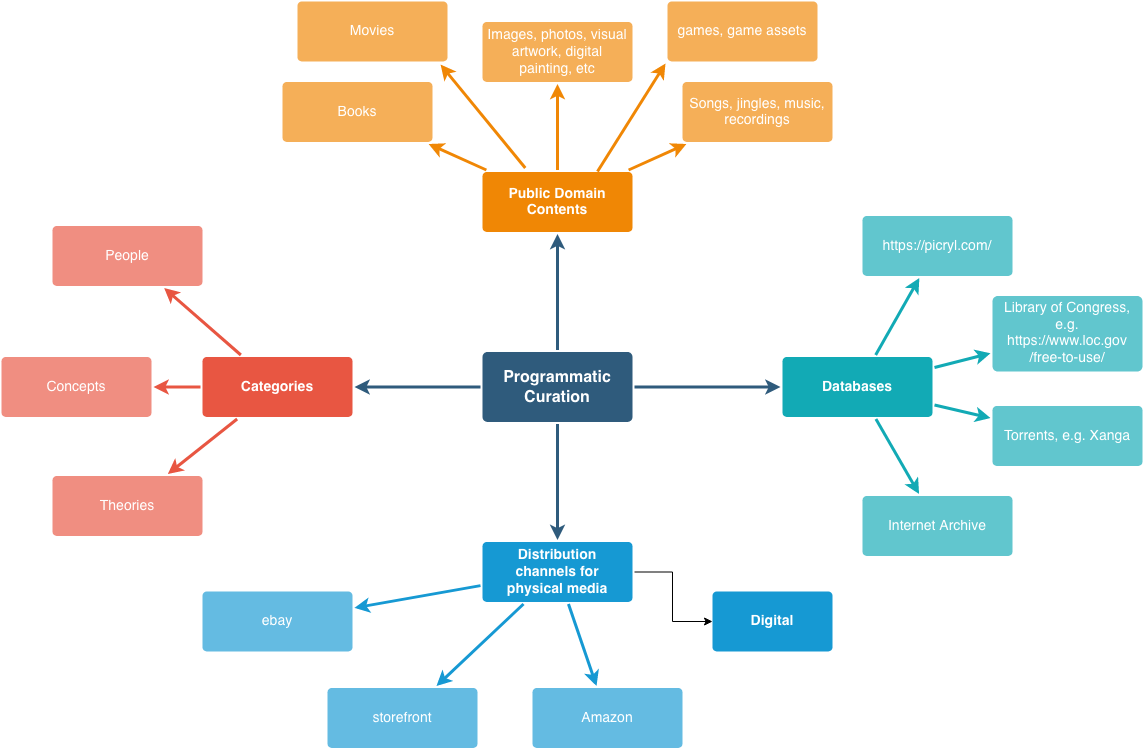

The diagram above was exported from draw.io. Its source (the exported page's mxGraphModel, read from the mxfile embedded in the PNG):
<mxGraphModel dx="1426" dy="797" grid="1" gridSize="10" guides="1" tooltips="1" connect="1" arrows="1" fold="1" page="1" pageScale="1" pageWidth="1169" pageHeight="827" background="none" math="0" shadow="0">
  <root>
    <mxCell id="0" />
    <mxCell id="1" parent="0" />
    <mxCell id="1745" value="" style="edgeStyle=none;rounded=0;jumpStyle=none;html=1;shadow=0;labelBackgroundColor=none;startArrow=none;startFill=0;endArrow=classic;endFill=1;jettySize=auto;orthogonalLoop=1;strokeColor=#2F5B7C;strokeWidth=3;fontFamily=Helvetica;fontSize=16;fontColor=#23445D;spacing=5;" parent="1" source="1749" target="1764" edge="1">
      <mxGeometry relative="1" as="geometry" />
    </mxCell>
    <mxCell id="1746" value="" style="edgeStyle=none;rounded=0;jumpStyle=none;html=1;shadow=0;labelBackgroundColor=none;startArrow=none;startFill=0;endArrow=classic;endFill=1;jettySize=auto;orthogonalLoop=1;strokeColor=#2F5B7C;strokeWidth=3;fontFamily=Helvetica;fontSize=16;fontColor=#23445D;spacing=5;" parent="1" source="1749" target="1771" edge="1">
      <mxGeometry relative="1" as="geometry" />
    </mxCell>
    <mxCell id="1747" value="" style="edgeStyle=none;rounded=0;jumpStyle=none;html=1;shadow=0;labelBackgroundColor=none;startArrow=none;startFill=0;endArrow=classic;endFill=1;jettySize=auto;orthogonalLoop=1;strokeColor=#2F5B7C;strokeWidth=3;fontFamily=Helvetica;fontSize=16;fontColor=#23445D;spacing=5;" parent="1" source="1749" target="1760" edge="1">
      <mxGeometry relative="1" as="geometry" />
    </mxCell>
    <mxCell id="1748" value="" style="edgeStyle=none;rounded=0;jumpStyle=none;html=1;shadow=0;labelBackgroundColor=none;startArrow=none;startFill=0;endArrow=classic;endFill=1;jettySize=auto;orthogonalLoop=1;strokeColor=#2F5B7C;strokeWidth=3;fontFamily=Helvetica;fontSize=16;fontColor=#23445D;spacing=5;" parent="1" source="1749" target="1753" edge="1">
      <mxGeometry relative="1" as="geometry" />
    </mxCell>
    <mxCell id="1749" value="Programmatic Curation" style="rounded=1;whiteSpace=wrap;html=1;shadow=0;labelBackgroundColor=none;strokeColor=none;strokeWidth=3;fillColor=#2F5B7C;fontFamily=Helvetica;fontSize=16;fontColor=#FFFFFF;align=center;fontStyle=1;spacing=5;arcSize=7;perimeterSpacing=2;" parent="1" vertex="1">
      <mxGeometry x="495" y="380.5" width="150" height="70" as="geometry" />
    </mxCell>
    <mxCell id="1750" value="" style="edgeStyle=none;rounded=1;jumpStyle=none;html=1;shadow=0;labelBackgroundColor=none;startArrow=none;startFill=0;jettySize=auto;orthogonalLoop=1;strokeColor=#E85642;strokeWidth=3;fontFamily=Helvetica;fontSize=14;fontColor=#FFFFFF;spacing=5;fontStyle=1;fillColor=#b0e3e6;" parent="1" source="1753" target="1756" edge="1">
      <mxGeometry relative="1" as="geometry" />
    </mxCell>
    <mxCell id="1751" value="" style="edgeStyle=none;rounded=1;jumpStyle=none;html=1;shadow=0;labelBackgroundColor=none;startArrow=none;startFill=0;jettySize=auto;orthogonalLoop=1;strokeColor=#E85642;strokeWidth=3;fontFamily=Helvetica;fontSize=14;fontColor=#FFFFFF;spacing=5;fontStyle=1;fillColor=#b0e3e6;" parent="1" source="1753" target="1755" edge="1">
      <mxGeometry relative="1" as="geometry" />
    </mxCell>
    <mxCell id="1752" value="" style="edgeStyle=none;rounded=1;jumpStyle=none;html=1;shadow=0;labelBackgroundColor=none;startArrow=none;startFill=0;jettySize=auto;orthogonalLoop=1;strokeColor=#E85642;strokeWidth=3;fontFamily=Helvetica;fontSize=14;fontColor=#FFFFFF;spacing=5;fontStyle=1;fillColor=#b0e3e6;" parent="1" source="1753" target="1754" edge="1">
      <mxGeometry relative="1" as="geometry" />
    </mxCell>
    <mxCell id="1753" value="Categories" style="rounded=1;whiteSpace=wrap;html=1;shadow=0;labelBackgroundColor=none;strokeColor=none;strokeWidth=3;fillColor=#e85642;fontFamily=Helvetica;fontSize=14;fontColor=#FFFFFF;align=center;spacing=5;fontStyle=1;arcSize=7;perimeterSpacing=2;" parent="1" vertex="1">
      <mxGeometry x="215" y="385.5" width="150" height="60" as="geometry" />
    </mxCell>
    <mxCell id="1754" value="Theories" style="rounded=1;whiteSpace=wrap;html=1;shadow=0;labelBackgroundColor=none;strokeColor=none;strokeWidth=3;fillColor=#f08e81;fontFamily=Helvetica;fontSize=14;fontColor=#FFFFFF;align=center;spacing=5;fontStyle=0;arcSize=7;perimeterSpacing=2;" parent="1" vertex="1">
      <mxGeometry x="65" y="504.5" width="150" height="60" as="geometry" />
    </mxCell>
    <mxCell id="1755" value="Concepts" style="rounded=1;whiteSpace=wrap;html=1;shadow=0;labelBackgroundColor=none;strokeColor=none;strokeWidth=3;fillColor=#f08e81;fontFamily=Helvetica;fontSize=14;fontColor=#FFFFFF;align=center;spacing=5;fontStyle=0;arcSize=7;perimeterSpacing=2;" parent="1" vertex="1">
      <mxGeometry x="14" y="385.5" width="150" height="60" as="geometry" />
    </mxCell>
    <mxCell id="1756" value="People" style="rounded=1;whiteSpace=wrap;html=1;shadow=0;labelBackgroundColor=none;strokeColor=none;strokeWidth=3;fillColor=#f08e81;fontFamily=Helvetica;fontSize=14;fontColor=#FFFFFF;align=center;spacing=5;fontStyle=0;arcSize=7;perimeterSpacing=2;" parent="1" vertex="1">
      <mxGeometry x="65" y="254.5" width="150" height="60" as="geometry" />
    </mxCell>
    <mxCell id="1757" value="" style="edgeStyle=none;rounded=0;jumpStyle=none;html=1;shadow=0;labelBackgroundColor=none;startArrow=none;startFill=0;endArrow=classic;endFill=1;jettySize=auto;orthogonalLoop=1;strokeColor=#1699D3;strokeWidth=3;fontFamily=Helvetica;fontSize=14;fontColor=#FFFFFF;spacing=5;" parent="1" source="1760" target="1763" edge="1">
      <mxGeometry relative="1" as="geometry" />
    </mxCell>
    <mxCell id="1758" value="" style="edgeStyle=none;rounded=0;jumpStyle=none;html=1;shadow=0;labelBackgroundColor=none;startArrow=none;startFill=0;endArrow=classic;endFill=1;jettySize=auto;orthogonalLoop=1;strokeColor=#1699D3;strokeWidth=3;fontFamily=Helvetica;fontSize=14;fontColor=#FFFFFF;spacing=5;" parent="1" source="1760" target="1762" edge="1">
      <mxGeometry relative="1" as="geometry" />
    </mxCell>
    <mxCell id="1759" value="" style="edgeStyle=none;rounded=0;jumpStyle=none;html=1;shadow=0;labelBackgroundColor=none;startArrow=none;startFill=0;endArrow=classic;endFill=1;jettySize=auto;orthogonalLoop=1;strokeColor=#1699D3;strokeWidth=3;fontFamily=Helvetica;fontSize=14;fontColor=#FFFFFF;spacing=5;" parent="1" source="1760" target="1761" edge="1">
      <mxGeometry relative="1" as="geometry" />
    </mxCell>
    <mxCell id="k_J7gzClV3A6I_LJB-Ap-1790" value="" style="edgeStyle=orthogonalEdgeStyle;rounded=0;orthogonalLoop=1;jettySize=auto;html=1;" edge="1" parent="1" source="1760" target="k_J7gzClV3A6I_LJB-Ap-1789">
      <mxGeometry relative="1" as="geometry" />
    </mxCell>
    <mxCell id="1760" value="Distribution channels for physical media" style="rounded=1;whiteSpace=wrap;html=1;shadow=0;labelBackgroundColor=none;strokeColor=none;strokeWidth=3;fillColor=#1699d3;fontFamily=Helvetica;fontSize=14;fontColor=#FFFFFF;align=center;spacing=5;fontStyle=1;arcSize=7;perimeterSpacing=2;" parent="1" vertex="1">
      <mxGeometry x="495" y="570.5" width="150" height="60" as="geometry" />
    </mxCell>
    <mxCell id="1761" value="Amazon" style="rounded=1;whiteSpace=wrap;html=1;shadow=0;labelBackgroundColor=none;strokeColor=none;strokeWidth=3;fillColor=#64bbe2;fontFamily=Helvetica;fontSize=14;fontColor=#FFFFFF;align=center;spacing=5;arcSize=7;perimeterSpacing=2;" parent="1" vertex="1">
      <mxGeometry x="545" y="716.5" width="150" height="60" as="geometry" />
    </mxCell>
    <mxCell id="1762" value="storefront" style="rounded=1;whiteSpace=wrap;html=1;shadow=0;labelBackgroundColor=none;strokeColor=none;strokeWidth=3;fillColor=#64bbe2;fontFamily=Helvetica;fontSize=14;fontColor=#FFFFFF;align=center;spacing=5;arcSize=7;perimeterSpacing=2;" parent="1" vertex="1">
      <mxGeometry x="340" y="716.5" width="150" height="60" as="geometry" />
    </mxCell>
    <mxCell id="1763" value="ebay" style="rounded=1;whiteSpace=wrap;html=1;shadow=0;labelBackgroundColor=none;strokeColor=none;strokeWidth=3;fillColor=#64bbe2;fontFamily=Helvetica;fontSize=14;fontColor=#FFFFFF;align=center;spacing=5;arcSize=7;perimeterSpacing=2;" parent="1" vertex="1">
      <mxGeometry x="215" y="620" width="150" height="60" as="geometry" />
    </mxCell>
    <mxCell id="1764" value="Public Domain Contents" style="rounded=1;whiteSpace=wrap;html=1;shadow=0;labelBackgroundColor=none;strokeColor=none;strokeWidth=3;fillColor=#F08705;fontFamily=Helvetica;fontSize=14;fontColor=#FFFFFF;align=center;spacing=5;fontStyle=1;arcSize=7;perimeterSpacing=2;" parent="1" vertex="1">
      <mxGeometry x="495" y="200.5" width="150" height="60" as="geometry" />
    </mxCell>
    <mxCell id="1765" value="Songs, jingles, music, recordings" style="rounded=1;whiteSpace=wrap;html=1;shadow=0;labelBackgroundColor=none;strokeColor=none;strokeWidth=3;fillColor=#f5af58;fontFamily=Helvetica;fontSize=14;fontColor=#FFFFFF;align=center;spacing=5;arcSize=7;perimeterSpacing=2;" parent="1" vertex="1">
      <mxGeometry x="695" y="110.5" width="150" height="60" as="geometry" />
    </mxCell>
    <mxCell id="1766" value="" style="edgeStyle=none;rounded=0;jumpStyle=none;html=1;shadow=0;labelBackgroundColor=none;startArrow=none;startFill=0;endArrow=classic;endFill=1;jettySize=auto;orthogonalLoop=1;strokeColor=#F08705;strokeWidth=3;fontFamily=Helvetica;fontSize=14;fontColor=#FFFFFF;spacing=5;" parent="1" source="1764" target="1765" edge="1">
      <mxGeometry relative="1" as="geometry" />
    </mxCell>
    <mxCell id="1767" value="Images, photos, visual artwork, digital painting, etc" style="rounded=1;whiteSpace=wrap;html=1;shadow=0;labelBackgroundColor=none;strokeColor=none;strokeWidth=3;fillColor=#f5af58;fontFamily=Helvetica;fontSize=14;fontColor=#FFFFFF;align=center;spacing=5;arcSize=7;perimeterSpacing=2;" parent="1" vertex="1">
      <mxGeometry x="495" y="50.5" width="150" height="60" as="geometry" />
    </mxCell>
    <mxCell id="1768" value="" style="edgeStyle=none;rounded=0;jumpStyle=none;html=1;shadow=0;labelBackgroundColor=none;startArrow=none;startFill=0;endArrow=classic;endFill=1;jettySize=auto;orthogonalLoop=1;strokeColor=#F08705;strokeWidth=3;fontFamily=Helvetica;fontSize=14;fontColor=#FFFFFF;spacing=5;" parent="1" source="1764" target="1767" edge="1">
      <mxGeometry relative="1" as="geometry" />
    </mxCell>
    <mxCell id="1769" value="Books" style="rounded=1;whiteSpace=wrap;html=1;shadow=0;labelBackgroundColor=none;strokeColor=none;strokeWidth=3;fillColor=#f5af58;fontFamily=Helvetica;fontSize=14;fontColor=#FFFFFF;align=center;spacing=5;arcSize=7;perimeterSpacing=2;" parent="1" vertex="1">
      <mxGeometry x="295" y="110.5" width="150" height="60" as="geometry" />
    </mxCell>
    <mxCell id="1770" value="" style="edgeStyle=none;rounded=0;jumpStyle=none;html=1;shadow=0;labelBackgroundColor=none;startArrow=none;startFill=0;endArrow=classic;endFill=1;jettySize=auto;orthogonalLoop=1;strokeColor=#F08705;strokeWidth=3;fontFamily=Helvetica;fontSize=14;fontColor=#FFFFFF;spacing=5;" parent="1" source="1764" target="1769" edge="1">
      <mxGeometry relative="1" as="geometry" />
    </mxCell>
    <mxCell id="1771" value="Databases" style="rounded=1;whiteSpace=wrap;html=1;shadow=0;labelBackgroundColor=none;strokeColor=none;strokeWidth=3;fillColor=#12aab5;fontFamily=Helvetica;fontSize=14;fontColor=#FFFFFF;align=center;spacing=5;fontStyle=1;arcSize=7;perimeterSpacing=2;" parent="1" vertex="1">
      <mxGeometry x="795" y="385.4999999999999" width="150" height="60" as="geometry" />
    </mxCell>
    <mxCell id="1772" value="Internet Archive" style="rounded=1;whiteSpace=wrap;html=1;shadow=0;labelBackgroundColor=none;strokeColor=none;strokeWidth=3;fillColor=#61c6ce;fontFamily=Helvetica;fontSize=14;fontColor=#FFFFFF;align=center;spacing=5;fontStyle=0;arcSize=7;perimeterSpacing=2;" parent="1" vertex="1">
      <mxGeometry x="875" y="524.5" width="150" height="60" as="geometry" />
    </mxCell>
    <mxCell id="1773" value="" style="edgeStyle=none;rounded=1;jumpStyle=none;html=1;shadow=0;labelBackgroundColor=none;startArrow=none;startFill=0;jettySize=auto;orthogonalLoop=1;strokeColor=#12AAB5;strokeWidth=3;fontFamily=Helvetica;fontSize=14;fontColor=#FFFFFF;spacing=5;fontStyle=1;fillColor=#b0e3e6;" parent="1" source="1771" target="1772" edge="1">
      <mxGeometry relative="1" as="geometry" />
    </mxCell>
    <mxCell id="1774" value="Torrents, e.g. Xanga" style="rounded=1;whiteSpace=wrap;html=1;shadow=0;labelBackgroundColor=none;strokeColor=none;strokeWidth=3;fillColor=#61c6ce;fontFamily=Helvetica;fontSize=14;fontColor=#FFFFFF;align=center;spacing=5;fontStyle=0;arcSize=7;perimeterSpacing=2;" parent="1" vertex="1">
      <mxGeometry x="1005" y="434.5" width="150" height="60" as="geometry" />
    </mxCell>
    <mxCell id="1775" value="" style="edgeStyle=none;rounded=1;jumpStyle=none;html=1;shadow=0;labelBackgroundColor=none;startArrow=none;startFill=0;jettySize=auto;orthogonalLoop=1;strokeColor=#12AAB5;strokeWidth=3;fontFamily=Helvetica;fontSize=14;fontColor=#FFFFFF;spacing=5;fontStyle=1;fillColor=#b0e3e6;" parent="1" source="1771" target="1774" edge="1">
      <mxGeometry relative="1" as="geometry" />
    </mxCell>
    <mxCell id="1776" value="&lt;div&gt;Library of Congress, e.g. &lt;br&gt;&lt;/div&gt;&lt;div&gt;https://www.loc.gov/free-to-use/&lt;/div&gt;" style="rounded=1;whiteSpace=wrap;html=1;shadow=0;labelBackgroundColor=none;strokeColor=none;strokeWidth=3;fillColor=#61c6ce;fontFamily=Helvetica;fontSize=14;fontColor=#FFFFFF;align=center;spacing=5;fontStyle=0;arcSize=7;perimeterSpacing=2;" parent="1" vertex="1">
      <mxGeometry x="1005" y="324.5" width="150" height="75.5" as="geometry" />
    </mxCell>
    <mxCell id="1777" value="" style="edgeStyle=none;rounded=1;jumpStyle=none;html=1;shadow=0;labelBackgroundColor=none;startArrow=none;startFill=0;jettySize=auto;orthogonalLoop=1;strokeColor=#12AAB5;strokeWidth=3;fontFamily=Helvetica;fontSize=14;fontColor=#FFFFFF;spacing=5;fontStyle=1;fillColor=#b0e3e6;" parent="1" source="1771" target="1776" edge="1">
      <mxGeometry relative="1" as="geometry" />
    </mxCell>
    <mxCell id="1778" value="https://picryl.com/" style="rounded=1;whiteSpace=wrap;html=1;shadow=0;labelBackgroundColor=none;strokeColor=none;strokeWidth=3;fillColor=#61c6ce;fontFamily=Helvetica;fontSize=14;fontColor=#FFFFFF;align=center;spacing=5;fontStyle=0;arcSize=7;perimeterSpacing=2;" parent="1" vertex="1">
      <mxGeometry x="875" y="244.5" width="150" height="60" as="geometry" />
    </mxCell>
    <mxCell id="1779" value="" style="edgeStyle=none;rounded=1;jumpStyle=none;html=1;shadow=0;labelBackgroundColor=none;startArrow=none;startFill=0;jettySize=auto;orthogonalLoop=1;strokeColor=#12AAB5;strokeWidth=3;fontFamily=Helvetica;fontSize=14;fontColor=#FFFFFF;spacing=5;fontStyle=1;fillColor=#b0e3e6;" parent="1" source="1771" target="1778" edge="1">
      <mxGeometry relative="1" as="geometry" />
    </mxCell>
    <mxCell id="k_J7gzClV3A6I_LJB-Ap-1784" value="Movies" style="rounded=1;whiteSpace=wrap;html=1;shadow=0;labelBackgroundColor=none;strokeColor=none;strokeWidth=3;fillColor=#f5af58;fontFamily=Helvetica;fontSize=14;fontColor=#FFFFFF;align=center;spacing=5;arcSize=7;perimeterSpacing=2;" vertex="1" parent="1">
      <mxGeometry x="310" y="30" width="150" height="60" as="geometry" />
    </mxCell>
    <mxCell id="k_J7gzClV3A6I_LJB-Ap-1785" value="games, game assets" style="rounded=1;whiteSpace=wrap;html=1;shadow=0;labelBackgroundColor=none;strokeColor=none;strokeWidth=3;fillColor=#f5af58;fontFamily=Helvetica;fontSize=14;fontColor=#FFFFFF;align=center;spacing=5;arcSize=7;perimeterSpacing=2;" vertex="1" parent="1">
      <mxGeometry x="680" y="30" width="150" height="60" as="geometry" />
    </mxCell>
    <mxCell id="k_J7gzClV3A6I_LJB-Ap-1787" value="" style="edgeStyle=none;rounded=0;jumpStyle=none;html=1;shadow=0;labelBackgroundColor=none;startArrow=none;startFill=0;endArrow=classic;endFill=1;jettySize=auto;orthogonalLoop=1;strokeColor=#F08705;strokeWidth=3;fontFamily=Helvetica;fontSize=14;fontColor=#FFFFFF;spacing=5;entryX=0.942;entryY=1.016;entryDx=0;entryDy=0;entryPerimeter=0;" edge="1" parent="1" target="k_J7gzClV3A6I_LJB-Ap-1784">
      <mxGeometry relative="1" as="geometry">
        <mxPoint x="537.7788888888889" y="196.5" as="sourcePoint" />
        <mxPoint x="480.0011111111111" y="170.5" as="targetPoint" />
      </mxGeometry>
    </mxCell>
    <mxCell id="k_J7gzClV3A6I_LJB-Ap-1788" value="" style="edgeStyle=none;rounded=0;jumpStyle=none;html=1;shadow=0;labelBackgroundColor=none;startArrow=none;startFill=0;endArrow=classic;endFill=1;jettySize=auto;orthogonalLoop=1;strokeColor=#F08705;strokeWidth=3;fontFamily=Helvetica;fontSize=14;fontColor=#FFFFFF;spacing=5;entryX=0;entryY=1;entryDx=0;entryDy=0;" edge="1" parent="1" target="k_J7gzClV3A6I_LJB-Ap-1785">
      <mxGeometry relative="1" as="geometry">
        <mxPoint x="610" y="200" as="sourcePoint" />
        <mxPoint x="560.0011111111111" y="160" as="targetPoint" />
      </mxGeometry>
    </mxCell>
    <mxCell id="k_J7gzClV3A6I_LJB-Ap-1789" value="Digital" style="whiteSpace=wrap;html=1;fontSize=14;fillColor=#1699d3;strokeColor=none;fontColor=#FFFFFF;rounded=1;shadow=0;labelBackgroundColor=none;strokeWidth=3;spacing=5;fontStyle=1;arcSize=7;" vertex="1" parent="1">
      <mxGeometry x="725" y="620" width="120" height="60" as="geometry" />
    </mxCell>
  </root>
</mxGraphModel>